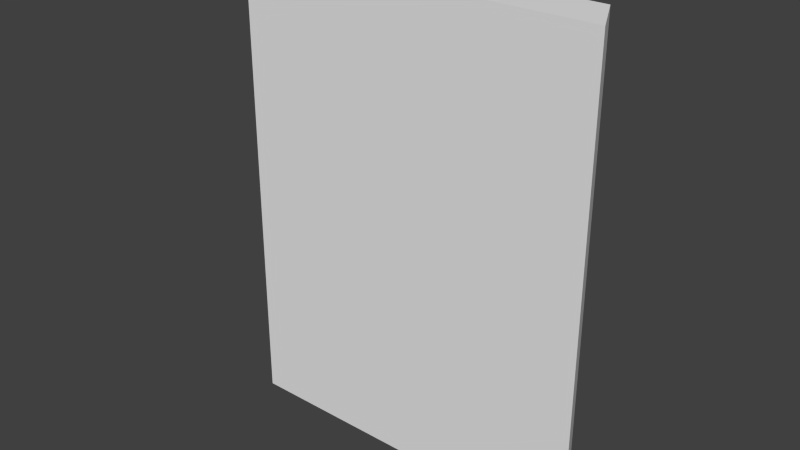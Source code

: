 # Source: wall16.blend  (saved by Blender 2.76.0; exported with 4.5.12 LTS)
import bpy
from mathutils import Matrix  # noqa: F401  (used for matrix-valued properties, if any)

bpy.ops.wm.read_factory_settings(use_empty=True)
scene = bpy.context.scene
scene.name = 'Scene'

# ---- collections
col_collection_1 = bpy.data.collections.new('Collection 1'); scene.collection.children.link(col_collection_1)

# ---- materials (node trees are filled in below, after node groups)
mat_material = bpy.data.materials.new('Material')
mat_material.alpha_threshold = 0.0
mat_material.use_transparent_shadow = False
mat_material.roughness = 0.5
mat_material.line_color = (0.0, 0.0, 0.0, 1.0)

# ---- material node trees

# ---- world
world_world = bpy.data.worlds.new('World'); scene.world = world_world
world_world.color = (0.05088, 0.05088, 0.05088)
world_world.use_sun_shadow = False
world_world.sun_shadow_jitter_overblur = 0.0
world_world.cycles.sampling_method = 'MANUAL'
world_world.cycles.sample_map_resolution = 256

# ---- meshes
me_cube = bpy.data.meshes.new('Cube')
me_cube.from_pydata([(1.094, 0.1562, 0.0), (1.25, -0.1562, 0.0), (-1.094, -0.1562, 0.0), (-1.406, 0.1562, 0.0), (1.094, 0.1562, 3.0), (1.25, -0.1562, 3.0), (-1.094, -0.1562, 3.0), (-1.406, 0.1562, 3.0)], [], [(0, 1, 2, 3), (4, 7, 6, 5), (0, 4, 5, 1), (1, 5, 6, 2), (2, 6, 7, 3), (4, 0, 3, 7)])
me_cube.materials.append(mat_material)
me_cube.use_remesh_preserve_volume = False
me_cube.use_remesh_preserve_attributes = False
me_cube.use_mirror_vertex_groups = False
me_cube.update()

# ---- objects
ob_cube = bpy.data.objects.new('Cube', me_cube)

# ---- transforms, parenting, visibility, modifiers, constraints
ob_cube.location = (0.0, 0.0, 0.0)
ob_cube.lock_rotations_4d = False
ob_cube.empty_display_type = 'ARROWS'
ob_cube.lineart.crease_threshold = 0.0

# ---- collection membership
col_collection_1.objects.link(ob_cube)

# ---- scene / render settings (as saved in the file)
scene.frame_start = 1; scene.frame_end = 250; scene.frame_set(1)
scene.render.engine = 'BLENDER_EEVEE_NEXT'
scene.render.resolution_percentage = 50
scene.render.dither_intensity = 0.0
scene.cycles.use_denoising = False
scene.cycles.samples = 10
scene.cycles.sampling_pattern = 'TABULATED_SOBOL'
scene.cycles.light_sampling_threshold = 0.0
scene.cycles.use_adaptive_sampling = False
scene.cycles.use_light_tree = False
scene.cycles.blur_glossy = 0.0
scene.cycles.pixel_filter_type = 'GAUSSIAN'
scene.cycles.sample_clamp_indirect = 0.0
scene.view_settings.view_transform = 'Standard'
bpy.context.view_layer.update()

# ---- added for rendering (the .blend has no active camera and no usable light): camera, sun
cam_auto = bpy.data.cameras.new('AutoCamera')
cam_auto.lens = 50.0
cam_auto.sensor_width = 36.0
cam_auto.clip_end = 1000.0
ob_auto_camera = bpy.data.objects.new('AutoCamera', cam_auto)
scene.collection.objects.link(ob_auto_camera)
ob_auto_camera.location = (3.64046, -4.46231, 4.47487)
ob_auto_camera.rotation_euler = (1.09748, -7.21219e-08, 0.694738)
scene.camera = ob_auto_camera
light_auto_sun = bpy.data.lights.new('AutoSun', 'SUN')
light_auto_sun.energy = 3.0
light_auto_sun.angle = 0.0523599
ob_auto_sun = bpy.data.objects.new('AutoSun', light_auto_sun)
scene.collection.objects.link(ob_auto_sun)
ob_auto_sun.rotation_euler = (0.872665, 0.174533, 0.523599)
bpy.context.view_layer.update()
